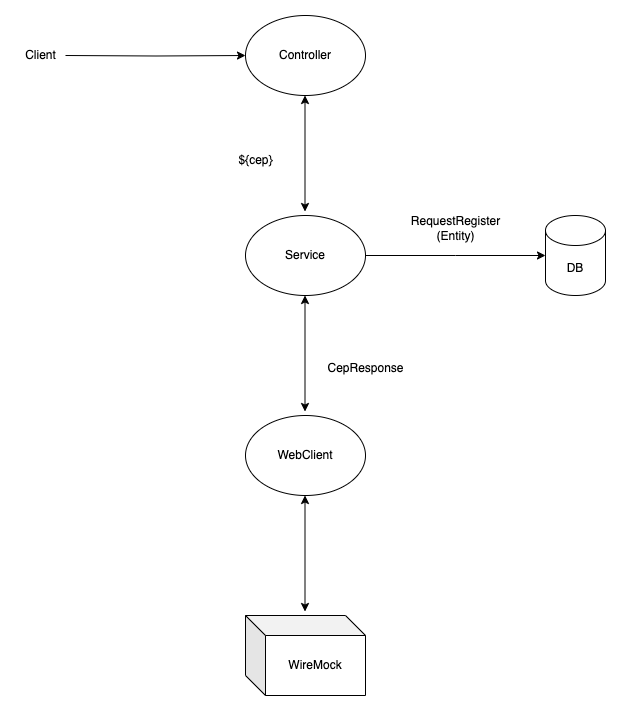

The diagram above was exported from draw.io. Its source (the exported page's mxGraphModel, read from the mxfile embedded in the PNG):
<mxGraphModel dx="1562" dy="1019" grid="1" gridSize="10" guides="1" tooltips="1" connect="1" arrows="1" fold="1" page="1" pageScale="1" pageWidth="827" pageHeight="1169" math="0" shadow="0">
  <root>
    <mxCell id="0" />
    <mxCell id="1" parent="0" />
    <mxCell id="MLhcxcQDtqnx8wzXQcSj-1" value="Controller" style="ellipse;whiteSpace=wrap;html=1;" parent="1" vertex="1">
      <mxGeometry x="340" y="280" width="120" height="80" as="geometry" />
    </mxCell>
    <mxCell id="MLhcxcQDtqnx8wzXQcSj-10" style="edgeStyle=orthogonalEdgeStyle;rounded=0;orthogonalLoop=1;jettySize=auto;html=1;" parent="1" source="MLhcxcQDtqnx8wzXQcSj-3" edge="1">
      <mxGeometry relative="1" as="geometry">
        <mxPoint x="640" y="520" as="targetPoint" />
      </mxGeometry>
    </mxCell>
    <mxCell id="MLhcxcQDtqnx8wzXQcSj-3" value="Service" style="ellipse;whiteSpace=wrap;html=1;" parent="1" vertex="1">
      <mxGeometry x="340" y="480" width="120" height="80" as="geometry" />
    </mxCell>
    <mxCell id="MLhcxcQDtqnx8wzXQcSj-6" value="" style="endArrow=classic;startArrow=classic;html=1;rounded=0;entryX=0.5;entryY=1;entryDx=0;entryDy=0;" parent="1" edge="1">
      <mxGeometry width="50" height="50" relative="1" as="geometry">
        <mxPoint x="399.5" y="676" as="sourcePoint" />
        <mxPoint x="399.5" y="560" as="targetPoint" />
        <Array as="points" />
      </mxGeometry>
    </mxCell>
    <mxCell id="MLhcxcQDtqnx8wzXQcSj-7" value="" style="endArrow=classic;startArrow=classic;html=1;rounded=0;entryX=0.5;entryY=1;entryDx=0;entryDy=0;" parent="1" edge="1">
      <mxGeometry width="50" height="50" relative="1" as="geometry">
        <mxPoint x="399.5" y="476" as="sourcePoint" />
        <mxPoint x="399.5" y="360" as="targetPoint" />
        <Array as="points" />
      </mxGeometry>
    </mxCell>
    <mxCell id="MLhcxcQDtqnx8wzXQcSj-8" value="WebClient" style="ellipse;whiteSpace=wrap;html=1;" parent="1" vertex="1">
      <mxGeometry x="340" y="680" width="120" height="80" as="geometry" />
    </mxCell>
    <mxCell id="MLhcxcQDtqnx8wzXQcSj-9" value="" style="endArrow=classic;startArrow=classic;html=1;rounded=0;entryX=0.5;entryY=1;entryDx=0;entryDy=0;" parent="1" edge="1">
      <mxGeometry width="50" height="50" relative="1" as="geometry">
        <mxPoint x="399.5" y="876" as="sourcePoint" />
        <mxPoint x="399.5" y="760" as="targetPoint" />
        <Array as="points" />
      </mxGeometry>
    </mxCell>
    <mxCell id="MLhcxcQDtqnx8wzXQcSj-11" value="DB" style="shape=cylinder3;whiteSpace=wrap;html=1;boundedLbl=1;backgroundOutline=1;size=15;" parent="1" vertex="1">
      <mxGeometry x="640" y="480" width="60" height="80" as="geometry" />
    </mxCell>
    <mxCell id="MLhcxcQDtqnx8wzXQcSj-12" value="RequestRegister&lt;div&gt;(Entity)&lt;/div&gt;" style="text;html=1;align=center;verticalAlign=middle;resizable=0;points=[];autosize=1;strokeColor=none;fillColor=none;" parent="1" vertex="1">
      <mxGeometry x="495" y="473" width="110" height="40" as="geometry" />
    </mxCell>
    <mxCell id="MLhcxcQDtqnx8wzXQcSj-13" value="WireMock" style="shape=cube;whiteSpace=wrap;html=1;boundedLbl=1;backgroundOutline=1;darkOpacity=0.05;darkOpacity2=0.1;" parent="1" vertex="1">
      <mxGeometry x="340" y="880" width="120" height="80" as="geometry" />
    </mxCell>
    <mxCell id="MLhcxcQDtqnx8wzXQcSj-15" value="CepResponse" style="text;html=1;align=center;verticalAlign=middle;resizable=0;points=[];autosize=1;strokeColor=none;fillColor=none;" parent="1" vertex="1">
      <mxGeometry x="410" y="618" width="100" height="30" as="geometry" />
    </mxCell>
    <mxCell id="MLhcxcQDtqnx8wzXQcSj-16" value="${cep&lt;span style=&quot;background-color: initial;&quot;&gt;}&lt;/span&gt;" style="text;html=1;align=center;verticalAlign=middle;resizable=0;points=[];autosize=1;strokeColor=none;fillColor=none;" parent="1" vertex="1">
      <mxGeometry x="320" y="410" width="60" height="30" as="geometry" />
    </mxCell>
    <mxCell id="MLhcxcQDtqnx8wzXQcSj-19" style="edgeStyle=orthogonalEdgeStyle;rounded=0;orthogonalLoop=1;jettySize=auto;html=1;" parent="1" target="MLhcxcQDtqnx8wzXQcSj-1" edge="1">
      <mxGeometry relative="1" as="geometry">
        <mxPoint x="160" y="320" as="sourcePoint" />
      </mxGeometry>
    </mxCell>
    <mxCell id="MLhcxcQDtqnx8wzXQcSj-20" value="Client" style="text;html=1;align=center;verticalAlign=middle;resizable=0;points=[];autosize=1;strokeColor=none;fillColor=none;" parent="1" vertex="1">
      <mxGeometry x="110" y="305" width="50" height="30" as="geometry" />
    </mxCell>
  </root>
</mxGraphModel>